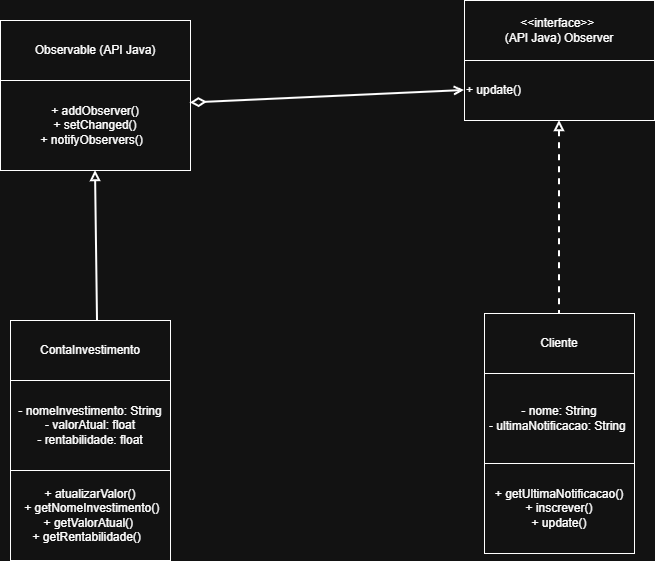

The diagram above was exported from draw.io. Its source (the exported page's mxGraphModel, read from the mxfile embedded in the PNG):
<mxGraphModel dx="1369" dy="757" grid="1" gridSize="10" guides="1" tooltips="1" connect="1" arrows="1" fold="1" page="1" pageScale="1" pageWidth="827" pageHeight="1169" math="0" shadow="0">
  <root>
    <mxCell id="0" />
    <mxCell id="1" parent="0" />
    <mxCell id="ExvMRy5CrPVfmvzfPpap-25" parent="1" style="rounded=0;whiteSpace=wrap;html=1;" value="&lt;div&gt;Observable (API Java)&lt;/div&gt;" vertex="1">
      <mxGeometry height="60" width="190" x="120" y="50" as="geometry" />
    </mxCell>
    <mxCell id="ExvMRy5CrPVfmvzfPpap-26" parent="1" style="rounded=0;whiteSpace=wrap;html=1;" value="+ addObserver()&lt;div&gt;+ setChanged()&lt;/div&gt;&lt;div&gt;+ notifyObservers() &amp;nbsp;&lt;/div&gt;" vertex="1">
      <mxGeometry height="90" width="190" x="120" y="110" as="geometry" />
    </mxCell>
    <mxCell id="rGqUsv41Gq5KP03Z_O7j-4" parent="1" style="rounded=0;whiteSpace=wrap;html=1;" value="&amp;lt;&amp;lt;interface&amp;gt;&amp;gt;&amp;nbsp;&lt;div&gt;(API Java) Observer&lt;/div&gt;" vertex="1">
      <mxGeometry height="60" width="190" x="584" y="30" as="geometry" />
    </mxCell>
    <mxCell id="rGqUsv41Gq5KP03Z_O7j-6" parent="1" style="rounded=0;whiteSpace=wrap;html=1;align=left;" value="+ update()" vertex="1">
      <mxGeometry height="60" width="190" x="584" y="90" as="geometry" />
    </mxCell>
    <mxCell id="rGqUsv41Gq5KP03Z_O7j-9" parent="1" style="rounded=0;whiteSpace=wrap;html=1;" value="ContaInvestimento       " vertex="1">
      <mxGeometry height="60" width="160" x="130" y="350" as="geometry" />
    </mxCell>
    <mxCell id="rGqUsv41Gq5KP03Z_O7j-10" parent="1" style="rounded=0;whiteSpace=wrap;html=1;" value="- nomeInvestimento: String&lt;div&gt;- valorAtual: float&lt;/div&gt;&lt;div&gt;- rentabilidade: float&lt;/div&gt;" vertex="1">
      <mxGeometry height="90" width="160" x="130" y="410" as="geometry" />
    </mxCell>
    <mxCell id="rGqUsv41Gq5KP03Z_O7j-15" parent="1" style="rounded=0;whiteSpace=wrap;html=1;" value="Cliente" vertex="1">
      <mxGeometry height="60" width="150" x="604" y="343" as="geometry" />
    </mxCell>
    <mxCell id="rGqUsv41Gq5KP03Z_O7j-24" edge="1" parent="1" source="rGqUsv41Gq5KP03Z_O7j-6" style="endArrow=diamondThin;html=1;strokeWidth=2;rounded=0;startArrow=open;startFill=0;exitX=0;exitY=0.5;exitDx=0;exitDy=0;endFill=0;endSize=11;startSize=6;entryX=1;entryY=0.25;entryDx=0;entryDy=0;" target="ExvMRy5CrPVfmvzfPpap-26" value="">
      <mxGeometry height="50" relative="1" width="50" as="geometry">
        <mxPoint x="560" y="190" as="sourcePoint" />
        <mxPoint x="320" y="130" as="targetPoint" />
      </mxGeometry>
    </mxCell>
    <mxCell id="rGqUsv41Gq5KP03Z_O7j-29" edge="1" parent="1" source="rGqUsv41Gq5KP03Z_O7j-6" style="endArrow=none;html=1;strokeWidth=2;rounded=0;startArrow=block;startFill=0;entryX=0.5;entryY=0;entryDx=0;entryDy=0;endFill=0;exitX=0.5;exitY=1;exitDx=0;exitDy=0;dashed=1;" target="rGqUsv41Gq5KP03Z_O7j-15" value="">
      <mxGeometry height="50" relative="1" width="50" as="geometry">
        <mxPoint x="684" y="450" as="sourcePoint" />
        <mxPoint x="710" y="670" as="targetPoint" />
      </mxGeometry>
    </mxCell>
    <mxCell id="rGqUsv41Gq5KP03Z_O7j-33" edge="1" parent="1" source="ExvMRy5CrPVfmvzfPpap-26" style="endArrow=none;html=1;strokeWidth=2;rounded=0;startArrow=block;startFill=0;entryX=0.5;entryY=0;entryDx=0;entryDy=0;endFill=0;exitX=0.5;exitY=1;exitDx=0;exitDy=0;" value="">
      <mxGeometry height="50" relative="1" width="50" as="geometry">
        <mxPoint x="217" y="320" as="sourcePoint" />
        <mxPoint x="217" y="350" as="targetPoint" />
      </mxGeometry>
    </mxCell>
    <mxCell id="rGqUsv41Gq5KP03Z_O7j-45" parent="1" style="rounded=0;whiteSpace=wrap;html=1;" value="- nome: String&lt;div&gt;- ultimaNotificacao: String&amp;nbsp;&lt;/div&gt;" vertex="1">
      <mxGeometry height="90" width="150" x="604" y="403" as="geometry" />
    </mxCell>
    <mxCell id="rGqUsv41Gq5KP03Z_O7j-47" parent="1" style="rounded=0;whiteSpace=wrap;html=1;" value="+ atualizarValor()&lt;div&gt;&amp;nbsp;+ getNomeInvestimento()&lt;/div&gt;&lt;div&gt;+ getValorAtual()&amp;nbsp;&lt;/div&gt;&lt;div&gt;+ getRentabilidade() &amp;nbsp;&lt;/div&gt;" vertex="1">
      <mxGeometry height="90" width="160" x="130" y="500" as="geometry" />
    </mxCell>
    <mxCell id="rGqUsv41Gq5KP03Z_O7j-48" parent="1" style="rounded=0;whiteSpace=wrap;html=1;" value="+ getUltimaNotificacao()&lt;div&gt;+ inscrever()&lt;/div&gt;&lt;div&gt;+ update()&lt;/div&gt;" vertex="1">
      <mxGeometry height="90" width="150" x="604" y="493" as="geometry" />
    </mxCell>
  </root>
</mxGraphModel>